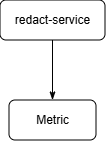

The diagram above was exported from draw.io. Its source (the exported page's mxGraphModel, read from the mxfile embedded in the PNG):
<mxGraphModel dx="632" dy="379" grid="1" gridSize="10" guides="1" tooltips="1" connect="1" arrows="1" fold="1" page="1" pageScale="1" pageWidth="850" pageHeight="1100" math="0" shadow="0">
  <root>
    <mxCell id="0" />
    <mxCell id="1" parent="0" />
    <mxCell id="IVFLE3f_hp117faVeC8M-1" value="redact-service" style="rounded=1;whiteSpace=wrap;html=1;" vertex="1" parent="1">
      <mxGeometry x="373" y="50" width="105" height="40" as="geometry" />
    </mxCell>
    <mxCell id="IVFLE3f_hp117faVeC8M-2" value="Metric" style="rounded=1;whiteSpace=wrap;html=1;" vertex="1" parent="1">
      <mxGeometry x="382" y="150" width="87" height="40" as="geometry" />
    </mxCell>
    <mxCell id="IVFLE3f_hp117faVeC8M-3" value="" style="endArrow=classicThin;html=1;rounded=0;exitX=0.5;exitY=1;exitDx=0;exitDy=0;entryX=0.5;entryY=0;entryDx=0;entryDy=0;endFill=1;" edge="1" parent="1" source="IVFLE3f_hp117faVeC8M-1" target="IVFLE3f_hp117faVeC8M-2">
      <mxGeometry width="50" height="50" relative="1" as="geometry">
        <mxPoint x="400" y="240" as="sourcePoint" />
        <mxPoint x="440" y="130" as="targetPoint" />
      </mxGeometry>
    </mxCell>
  </root>
</mxGraphModel>